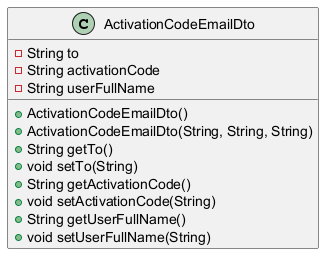

The diagram above was rendered by PlantUML. Its source (embedded in the PNG):
@startuml Complete DTO Email Class Diagram

class ActivationCodeEmailDto {
    - String to
    - String activationCode
    - String userFullName
    + ActivationCodeEmailDto()
    + ActivationCodeEmailDto(String, String, String)
    + String getTo()
    + void setTo(String)
    + String getActivationCode()
    + void setActivationCode(String)
    + String getUserFullName()
    + void setUserFullName(String)
}

@enduml